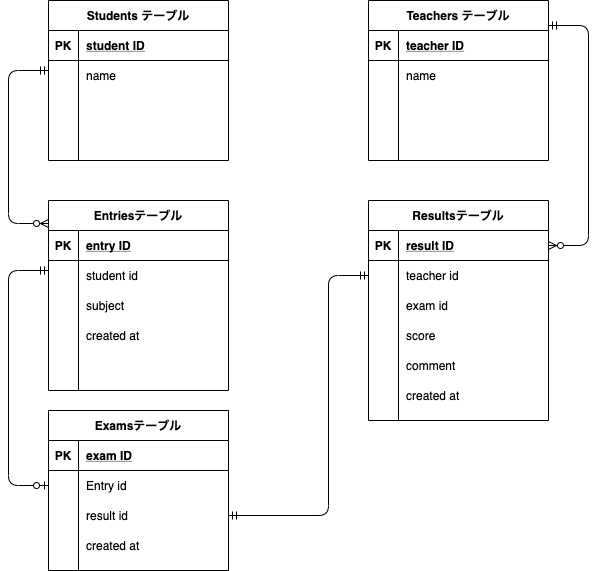

The diagram above was exported from draw.io. Its source (the exported page's mxGraphModel, read from the mxfile embedded in the PNG):
<mxGraphModel dx="898" dy="680" grid="1" gridSize="10" guides="1" tooltips="1" connect="1" arrows="1" fold="1" page="1" pageScale="1" pageWidth="827" pageHeight="1169" math="0" shadow="0">
  <root>
    <mxCell id="0" />
    <mxCell id="1" parent="0" />
    <mxCell id="2" value="Entriesテーブル" style="shape=table;startSize=30;container=1;collapsible=1;childLayout=tableLayout;fixedRows=1;rowLines=0;fontStyle=1;align=center;resizeLast=1;" parent="1" vertex="1">
      <mxGeometry x="240" y="320" width="180" height="190" as="geometry" />
    </mxCell>
    <mxCell id="3" value="" style="shape=partialRectangle;collapsible=0;dropTarget=0;pointerEvents=0;fillColor=none;top=0;left=0;bottom=1;right=0;points=[[0,0.5],[1,0.5]];portConstraint=eastwest;" parent="2" vertex="1">
      <mxGeometry y="30" width="180" height="30" as="geometry" />
    </mxCell>
    <mxCell id="4" value="PK" style="shape=partialRectangle;connectable=0;fillColor=none;top=0;left=0;bottom=0;right=0;fontStyle=1;overflow=hidden;" parent="3" vertex="1">
      <mxGeometry width="30" height="30" as="geometry" />
    </mxCell>
    <mxCell id="5" value="entry ID" style="shape=partialRectangle;connectable=0;fillColor=none;top=0;left=0;bottom=0;right=0;align=left;spacingLeft=6;fontStyle=5;overflow=hidden;" parent="3" vertex="1">
      <mxGeometry x="30" width="150" height="30" as="geometry" />
    </mxCell>
    <mxCell id="6" value="" style="shape=partialRectangle;collapsible=0;dropTarget=0;pointerEvents=0;fillColor=none;top=0;left=0;bottom=0;right=0;points=[[0,0.5],[1,0.5]];portConstraint=eastwest;" parent="2" vertex="1">
      <mxGeometry y="60" width="180" height="30" as="geometry" />
    </mxCell>
    <mxCell id="7" value="" style="shape=partialRectangle;connectable=0;fillColor=none;top=0;left=0;bottom=0;right=0;editable=1;overflow=hidden;" parent="6" vertex="1">
      <mxGeometry width="30" height="30" as="geometry" />
    </mxCell>
    <mxCell id="8" value="student id" style="shape=partialRectangle;connectable=0;fillColor=none;top=0;left=0;bottom=0;right=0;align=left;spacingLeft=6;overflow=hidden;" parent="6" vertex="1">
      <mxGeometry x="30" width="150" height="30" as="geometry" />
    </mxCell>
    <mxCell id="9" value="" style="shape=partialRectangle;collapsible=0;dropTarget=0;pointerEvents=0;fillColor=none;top=0;left=0;bottom=0;right=0;points=[[0,0.5],[1,0.5]];portConstraint=eastwest;" parent="2" vertex="1">
      <mxGeometry y="90" width="180" height="30" as="geometry" />
    </mxCell>
    <mxCell id="10" value="" style="shape=partialRectangle;connectable=0;fillColor=none;top=0;left=0;bottom=0;right=0;editable=1;overflow=hidden;" parent="9" vertex="1">
      <mxGeometry width="30" height="30" as="geometry" />
    </mxCell>
    <mxCell id="11" value="subject " style="shape=partialRectangle;connectable=0;fillColor=none;top=0;left=0;bottom=0;right=0;align=left;spacingLeft=6;overflow=hidden;" parent="9" vertex="1">
      <mxGeometry x="30" width="150" height="30" as="geometry" />
    </mxCell>
    <mxCell id="12" value="" style="shape=partialRectangle;collapsible=0;dropTarget=0;pointerEvents=0;fillColor=none;top=0;left=0;bottom=0;right=0;points=[[0,0.5],[1,0.5]];portConstraint=eastwest;" parent="2" vertex="1">
      <mxGeometry y="120" width="180" height="30" as="geometry" />
    </mxCell>
    <mxCell id="13" value="" style="shape=partialRectangle;connectable=0;fillColor=none;top=0;left=0;bottom=0;right=0;editable=1;overflow=hidden;" parent="12" vertex="1">
      <mxGeometry width="30" height="30" as="geometry" />
    </mxCell>
    <mxCell id="14" value="created at" style="shape=partialRectangle;connectable=0;fillColor=none;top=0;left=0;bottom=0;right=0;align=left;spacingLeft=6;overflow=hidden;" parent="12" vertex="1">
      <mxGeometry x="30" width="150" height="30" as="geometry" />
    </mxCell>
    <mxCell id="15" value="Students テーブル" style="shape=table;startSize=30;container=1;collapsible=1;childLayout=tableLayout;fixedRows=1;rowLines=0;fontStyle=1;align=center;resizeLast=1;" parent="1" vertex="1">
      <mxGeometry x="240" y="120" width="180" height="160" as="geometry" />
    </mxCell>
    <mxCell id="16" value="" style="shape=partialRectangle;collapsible=0;dropTarget=0;pointerEvents=0;fillColor=none;top=0;left=0;bottom=1;right=0;points=[[0,0.5],[1,0.5]];portConstraint=eastwest;" parent="15" vertex="1">
      <mxGeometry y="30" width="180" height="30" as="geometry" />
    </mxCell>
    <mxCell id="17" value="PK" style="shape=partialRectangle;connectable=0;fillColor=none;top=0;left=0;bottom=0;right=0;fontStyle=1;overflow=hidden;" parent="16" vertex="1">
      <mxGeometry width="30" height="30" as="geometry" />
    </mxCell>
    <mxCell id="18" value="student ID" style="shape=partialRectangle;connectable=0;fillColor=none;top=0;left=0;bottom=0;right=0;align=left;spacingLeft=6;fontStyle=5;overflow=hidden;" parent="16" vertex="1">
      <mxGeometry x="30" width="150" height="30" as="geometry" />
    </mxCell>
    <mxCell id="19" value="" style="shape=partialRectangle;collapsible=0;dropTarget=0;pointerEvents=0;fillColor=none;top=0;left=0;bottom=0;right=0;points=[[0,0.5],[1,0.5]];portConstraint=eastwest;" parent="15" vertex="1">
      <mxGeometry y="60" width="180" height="30" as="geometry" />
    </mxCell>
    <mxCell id="20" value="" style="shape=partialRectangle;connectable=0;fillColor=none;top=0;left=0;bottom=0;right=0;editable=1;overflow=hidden;" parent="19" vertex="1">
      <mxGeometry width="30" height="30" as="geometry" />
    </mxCell>
    <mxCell id="21" value="name" style="shape=partialRectangle;connectable=0;fillColor=none;top=0;left=0;bottom=0;right=0;align=left;spacingLeft=6;overflow=hidden;" parent="19" vertex="1">
      <mxGeometry x="30" width="150" height="30" as="geometry" />
    </mxCell>
    <mxCell id="22" value="" style="shape=partialRectangle;collapsible=0;dropTarget=0;pointerEvents=0;fillColor=none;top=0;left=0;bottom=0;right=0;points=[[0,0.5],[1,0.5]];portConstraint=eastwest;" parent="15" vertex="1">
      <mxGeometry y="90" width="180" height="30" as="geometry" />
    </mxCell>
    <mxCell id="23" value="" style="shape=partialRectangle;connectable=0;fillColor=none;top=0;left=0;bottom=0;right=0;editable=1;overflow=hidden;" parent="22" vertex="1">
      <mxGeometry width="30" height="30" as="geometry" />
    </mxCell>
    <mxCell id="24" value="" style="shape=partialRectangle;connectable=0;fillColor=none;top=0;left=0;bottom=0;right=0;align=left;spacingLeft=6;overflow=hidden;" parent="22" vertex="1">
      <mxGeometry x="30" width="150" height="30" as="geometry" />
    </mxCell>
    <mxCell id="25" value="" style="shape=partialRectangle;collapsible=0;dropTarget=0;pointerEvents=0;fillColor=none;top=0;left=0;bottom=0;right=0;points=[[0,0.5],[1,0.5]];portConstraint=eastwest;" parent="15" vertex="1">
      <mxGeometry y="120" width="180" height="30" as="geometry" />
    </mxCell>
    <mxCell id="26" value="" style="shape=partialRectangle;connectable=0;fillColor=none;top=0;left=0;bottom=0;right=0;editable=1;overflow=hidden;" parent="25" vertex="1">
      <mxGeometry width="30" height="30" as="geometry" />
    </mxCell>
    <mxCell id="27" value="" style="shape=partialRectangle;connectable=0;fillColor=none;top=0;left=0;bottom=0;right=0;align=left;spacingLeft=6;overflow=hidden;" parent="25" vertex="1">
      <mxGeometry x="30" width="150" height="30" as="geometry" />
    </mxCell>
    <mxCell id="28" value="Examsテーブル" style="shape=table;startSize=30;container=1;collapsible=1;childLayout=tableLayout;fixedRows=1;rowLines=0;fontStyle=1;align=center;resizeLast=1;" parent="1" vertex="1">
      <mxGeometry x="240" y="530" width="180" height="160" as="geometry" />
    </mxCell>
    <mxCell id="29" value="" style="shape=partialRectangle;collapsible=0;dropTarget=0;pointerEvents=0;fillColor=none;top=0;left=0;bottom=1;right=0;points=[[0,0.5],[1,0.5]];portConstraint=eastwest;" parent="28" vertex="1">
      <mxGeometry y="30" width="180" height="30" as="geometry" />
    </mxCell>
    <mxCell id="30" value="PK" style="shape=partialRectangle;connectable=0;fillColor=none;top=0;left=0;bottom=0;right=0;fontStyle=1;overflow=hidden;" parent="29" vertex="1">
      <mxGeometry width="30" height="30" as="geometry" />
    </mxCell>
    <mxCell id="31" value="exam ID" style="shape=partialRectangle;connectable=0;fillColor=none;top=0;left=0;bottom=0;right=0;align=left;spacingLeft=6;fontStyle=5;overflow=hidden;" parent="29" vertex="1">
      <mxGeometry x="30" width="150" height="30" as="geometry" />
    </mxCell>
    <mxCell id="32" value="" style="shape=partialRectangle;collapsible=0;dropTarget=0;pointerEvents=0;fillColor=none;top=0;left=0;bottom=0;right=0;points=[[0,0.5],[1,0.5]];portConstraint=eastwest;" parent="28" vertex="1">
      <mxGeometry y="60" width="180" height="30" as="geometry" />
    </mxCell>
    <mxCell id="33" value="" style="shape=partialRectangle;connectable=0;fillColor=none;top=0;left=0;bottom=0;right=0;editable=1;overflow=hidden;" parent="32" vertex="1">
      <mxGeometry width="30" height="30" as="geometry" />
    </mxCell>
    <mxCell id="34" value="Entry id" style="shape=partialRectangle;connectable=0;fillColor=none;top=0;left=0;bottom=0;right=0;align=left;spacingLeft=6;overflow=hidden;" parent="32" vertex="1">
      <mxGeometry x="30" width="150" height="30" as="geometry" />
    </mxCell>
    <mxCell id="114" value="" style="shape=partialRectangle;collapsible=0;dropTarget=0;pointerEvents=0;fillColor=none;top=0;left=0;bottom=0;right=0;points=[[0,0.5],[1,0.5]];portConstraint=eastwest;" vertex="1" parent="28">
      <mxGeometry y="90" width="180" height="30" as="geometry" />
    </mxCell>
    <mxCell id="115" value="" style="shape=partialRectangle;connectable=0;fillColor=none;top=0;left=0;bottom=0;right=0;editable=1;overflow=hidden;" vertex="1" parent="114">
      <mxGeometry width="30" height="30" as="geometry" />
    </mxCell>
    <mxCell id="116" value="result id" style="shape=partialRectangle;connectable=0;fillColor=none;top=0;left=0;bottom=0;right=0;align=left;spacingLeft=6;overflow=hidden;" vertex="1" parent="114">
      <mxGeometry x="30" width="150" height="30" as="geometry" />
    </mxCell>
    <mxCell id="41" value="" style="shape=partialRectangle;collapsible=0;dropTarget=0;pointerEvents=0;fillColor=none;top=0;left=0;bottom=0;right=0;points=[[0,0.5],[1,0.5]];portConstraint=eastwest;" parent="28" vertex="1">
      <mxGeometry y="120" width="180" height="30" as="geometry" />
    </mxCell>
    <mxCell id="42" value="" style="shape=partialRectangle;connectable=0;fillColor=none;top=0;left=0;bottom=0;right=0;editable=1;overflow=hidden;" parent="41" vertex="1">
      <mxGeometry width="30" height="30" as="geometry" />
    </mxCell>
    <mxCell id="43" value="created at" style="shape=partialRectangle;connectable=0;fillColor=none;top=0;left=0;bottom=0;right=0;align=left;spacingLeft=6;overflow=hidden;" parent="41" vertex="1">
      <mxGeometry x="30" width="150" height="30" as="geometry" />
    </mxCell>
    <mxCell id="44" value="" style="edgeStyle=orthogonalEdgeStyle;fontSize=12;html=1;endArrow=ERmandOne;endFill=0;startArrow=ERzeroToMany;startFill=1;" parent="1" edge="1">
      <mxGeometry width="100" height="100" relative="1" as="geometry">
        <mxPoint x="240" y="343" as="sourcePoint" />
        <mxPoint x="240" y="190" as="targetPoint" />
        <Array as="points">
          <mxPoint x="200" y="343" />
          <mxPoint x="200" y="190" />
        </Array>
      </mxGeometry>
    </mxCell>
    <mxCell id="45" value="" style="edgeStyle=orthogonalEdgeStyle;fontSize=12;html=1;endArrow=ERmandOne;endFill=0;startArrow=ERmandOne;startFill=0;entryX=0;entryY=0.5;entryDx=0;entryDy=0;exitX=1;exitY=0.5;exitDx=0;exitDy=0;" parent="1" target="110" edge="1">
      <mxGeometry width="100" height="100" relative="1" as="geometry">
        <mxPoint x="420" y="635" as="sourcePoint" />
        <mxPoint x="520" y="200" as="targetPoint" />
        <Array as="points">
          <mxPoint x="520" y="635" />
          <mxPoint x="520" y="395" />
        </Array>
      </mxGeometry>
    </mxCell>
    <mxCell id="46" value="" style="edgeStyle=orthogonalEdgeStyle;fontSize=12;html=1;endArrow=ERmandOne;endFill=0;startArrow=ERzeroToOne;startFill=1;exitX=0;exitY=0.5;exitDx=0;exitDy=0;" parent="1" source="32" edge="1">
      <mxGeometry width="100" height="100" relative="1" as="geometry">
        <mxPoint x="220" y="605" as="sourcePoint" />
        <mxPoint x="240" y="390" as="targetPoint" />
        <Array as="points">
          <mxPoint x="200" y="605" />
          <mxPoint x="200" y="390" />
        </Array>
      </mxGeometry>
    </mxCell>
    <mxCell id="50" value="Teachers テーブル" style="shape=table;startSize=30;container=1;collapsible=1;childLayout=tableLayout;fixedRows=1;rowLines=0;fontStyle=1;align=center;resizeLast=1;" vertex="1" parent="1">
      <mxGeometry x="560" y="120" width="180" height="160" as="geometry" />
    </mxCell>
    <mxCell id="51" value="" style="shape=partialRectangle;collapsible=0;dropTarget=0;pointerEvents=0;fillColor=none;top=0;left=0;bottom=1;right=0;points=[[0,0.5],[1,0.5]];portConstraint=eastwest;" vertex="1" parent="50">
      <mxGeometry y="30" width="180" height="30" as="geometry" />
    </mxCell>
    <mxCell id="52" value="PK" style="shape=partialRectangle;connectable=0;fillColor=none;top=0;left=0;bottom=0;right=0;fontStyle=1;overflow=hidden;" vertex="1" parent="51">
      <mxGeometry width="30" height="30" as="geometry" />
    </mxCell>
    <mxCell id="53" value="teacher ID" style="shape=partialRectangle;connectable=0;fillColor=none;top=0;left=0;bottom=0;right=0;align=left;spacingLeft=6;fontStyle=5;overflow=hidden;" vertex="1" parent="51">
      <mxGeometry x="30" width="150" height="30" as="geometry" />
    </mxCell>
    <mxCell id="54" value="" style="shape=partialRectangle;collapsible=0;dropTarget=0;pointerEvents=0;fillColor=none;top=0;left=0;bottom=0;right=0;points=[[0,0.5],[1,0.5]];portConstraint=eastwest;" vertex="1" parent="50">
      <mxGeometry y="60" width="180" height="30" as="geometry" />
    </mxCell>
    <mxCell id="55" value="" style="shape=partialRectangle;connectable=0;fillColor=none;top=0;left=0;bottom=0;right=0;editable=1;overflow=hidden;" vertex="1" parent="54">
      <mxGeometry width="30" height="30" as="geometry" />
    </mxCell>
    <mxCell id="56" value="name" style="shape=partialRectangle;connectable=0;fillColor=none;top=0;left=0;bottom=0;right=0;align=left;spacingLeft=6;overflow=hidden;" vertex="1" parent="54">
      <mxGeometry x="30" width="150" height="30" as="geometry" />
    </mxCell>
    <mxCell id="57" value="" style="shape=partialRectangle;collapsible=0;dropTarget=0;pointerEvents=0;fillColor=none;top=0;left=0;bottom=0;right=0;points=[[0,0.5],[1,0.5]];portConstraint=eastwest;" vertex="1" parent="50">
      <mxGeometry y="90" width="180" height="30" as="geometry" />
    </mxCell>
    <mxCell id="58" value="" style="shape=partialRectangle;connectable=0;fillColor=none;top=0;left=0;bottom=0;right=0;editable=1;overflow=hidden;" vertex="1" parent="57">
      <mxGeometry width="30" height="30" as="geometry" />
    </mxCell>
    <mxCell id="59" value="" style="shape=partialRectangle;connectable=0;fillColor=none;top=0;left=0;bottom=0;right=0;align=left;spacingLeft=6;overflow=hidden;" vertex="1" parent="57">
      <mxGeometry x="30" width="150" height="30" as="geometry" />
    </mxCell>
    <mxCell id="60" value="" style="shape=partialRectangle;collapsible=0;dropTarget=0;pointerEvents=0;fillColor=none;top=0;left=0;bottom=0;right=0;points=[[0,0.5],[1,0.5]];portConstraint=eastwest;" vertex="1" parent="50">
      <mxGeometry y="120" width="180" height="30" as="geometry" />
    </mxCell>
    <mxCell id="61" value="" style="shape=partialRectangle;connectable=0;fillColor=none;top=0;left=0;bottom=0;right=0;editable=1;overflow=hidden;" vertex="1" parent="60">
      <mxGeometry width="30" height="30" as="geometry" />
    </mxCell>
    <mxCell id="62" value="" style="shape=partialRectangle;connectable=0;fillColor=none;top=0;left=0;bottom=0;right=0;align=left;spacingLeft=6;overflow=hidden;" vertex="1" parent="60">
      <mxGeometry x="30" width="150" height="30" as="geometry" />
    </mxCell>
    <mxCell id="63" value="Resultsテーブル" style="shape=table;startSize=30;container=1;collapsible=1;childLayout=tableLayout;fixedRows=1;rowLines=0;fontStyle=1;align=center;resizeLast=1;" vertex="1" parent="1">
      <mxGeometry x="560" y="320" width="180" height="220" as="geometry" />
    </mxCell>
    <mxCell id="64" value="" style="shape=partialRectangle;collapsible=0;dropTarget=0;pointerEvents=0;fillColor=none;top=0;left=0;bottom=1;right=0;points=[[0,0.5],[1,0.5]];portConstraint=eastwest;" vertex="1" parent="63">
      <mxGeometry y="30" width="180" height="30" as="geometry" />
    </mxCell>
    <mxCell id="65" value="PK" style="shape=partialRectangle;connectable=0;fillColor=none;top=0;left=0;bottom=0;right=0;fontStyle=1;overflow=hidden;" vertex="1" parent="64">
      <mxGeometry width="30" height="30" as="geometry" />
    </mxCell>
    <mxCell id="66" value="result ID" style="shape=partialRectangle;connectable=0;fillColor=none;top=0;left=0;bottom=0;right=0;align=left;spacingLeft=6;fontStyle=5;overflow=hidden;" vertex="1" parent="64">
      <mxGeometry x="30" width="150" height="30" as="geometry" />
    </mxCell>
    <mxCell id="110" value="" style="shape=partialRectangle;collapsible=0;dropTarget=0;pointerEvents=0;fillColor=none;top=0;left=0;bottom=0;right=0;points=[[0,0.5],[1,0.5]];portConstraint=eastwest;" vertex="1" parent="63">
      <mxGeometry y="60" width="180" height="30" as="geometry" />
    </mxCell>
    <mxCell id="111" value="" style="shape=partialRectangle;connectable=0;fillColor=none;top=0;left=0;bottom=0;right=0;editable=1;overflow=hidden;" vertex="1" parent="110">
      <mxGeometry width="30" height="30" as="geometry" />
    </mxCell>
    <mxCell id="112" value="teacher id" style="shape=partialRectangle;connectable=0;fillColor=none;top=0;left=0;bottom=0;right=0;align=left;spacingLeft=6;overflow=hidden;" vertex="1" parent="110">
      <mxGeometry x="30" width="150" height="30" as="geometry" />
    </mxCell>
    <mxCell id="67" value="" style="shape=partialRectangle;collapsible=0;dropTarget=0;pointerEvents=0;fillColor=none;top=0;left=0;bottom=0;right=0;points=[[0,0.5],[1,0.5]];portConstraint=eastwest;" vertex="1" parent="63">
      <mxGeometry y="90" width="180" height="30" as="geometry" />
    </mxCell>
    <mxCell id="68" value="" style="shape=partialRectangle;connectable=0;fillColor=none;top=0;left=0;bottom=0;right=0;editable=1;overflow=hidden;" vertex="1" parent="67">
      <mxGeometry width="30" height="30" as="geometry" />
    </mxCell>
    <mxCell id="69" value="exam id" style="shape=partialRectangle;connectable=0;fillColor=none;top=0;left=0;bottom=0;right=0;align=left;spacingLeft=6;overflow=hidden;" vertex="1" parent="67">
      <mxGeometry x="30" width="150" height="30" as="geometry" />
    </mxCell>
    <mxCell id="103" value="" style="shape=partialRectangle;collapsible=0;dropTarget=0;pointerEvents=0;fillColor=none;top=0;left=0;bottom=0;right=0;points=[[0,0.5],[1,0.5]];portConstraint=eastwest;" vertex="1" parent="63">
      <mxGeometry y="120" width="180" height="30" as="geometry" />
    </mxCell>
    <mxCell id="104" value="" style="shape=partialRectangle;connectable=0;fillColor=none;top=0;left=0;bottom=0;right=0;editable=1;overflow=hidden;" vertex="1" parent="103">
      <mxGeometry width="30" height="30" as="geometry" />
    </mxCell>
    <mxCell id="105" value="score" style="shape=partialRectangle;connectable=0;fillColor=none;top=0;left=0;bottom=0;right=0;align=left;spacingLeft=6;overflow=hidden;" vertex="1" parent="103">
      <mxGeometry x="30" width="150" height="30" as="geometry" />
    </mxCell>
    <mxCell id="106" value="" style="shape=partialRectangle;collapsible=0;dropTarget=0;pointerEvents=0;fillColor=none;top=0;left=0;bottom=0;right=0;points=[[0,0.5],[1,0.5]];portConstraint=eastwest;" vertex="1" parent="63">
      <mxGeometry y="150" width="180" height="30" as="geometry" />
    </mxCell>
    <mxCell id="107" value="" style="shape=partialRectangle;connectable=0;fillColor=none;top=0;left=0;bottom=0;right=0;editable=1;overflow=hidden;" vertex="1" parent="106">
      <mxGeometry width="30" height="30" as="geometry" />
    </mxCell>
    <mxCell id="108" value="comment" style="shape=partialRectangle;connectable=0;fillColor=none;top=0;left=0;bottom=0;right=0;align=left;spacingLeft=6;overflow=hidden;" vertex="1" parent="106">
      <mxGeometry x="30" width="150" height="30" as="geometry" />
    </mxCell>
    <mxCell id="73" value="" style="shape=partialRectangle;collapsible=0;dropTarget=0;pointerEvents=0;fillColor=none;top=0;left=0;bottom=0;right=0;points=[[0,0.5],[1,0.5]];portConstraint=eastwest;" vertex="1" parent="63">
      <mxGeometry y="180" width="180" height="30" as="geometry" />
    </mxCell>
    <mxCell id="74" value="" style="shape=partialRectangle;connectable=0;fillColor=none;top=0;left=0;bottom=0;right=0;editable=1;overflow=hidden;" vertex="1" parent="73">
      <mxGeometry width="30" height="30" as="geometry" />
    </mxCell>
    <mxCell id="75" value="created at" style="shape=partialRectangle;connectable=0;fillColor=none;top=0;left=0;bottom=0;right=0;align=left;spacingLeft=6;overflow=hidden;" vertex="1" parent="73">
      <mxGeometry x="30" width="150" height="30" as="geometry" />
    </mxCell>
    <mxCell id="117" value="" style="edgeStyle=orthogonalEdgeStyle;fontSize=12;html=1;endArrow=ERmandOne;endFill=0;startArrow=ERzeroToMany;startFill=1;entryX=1;entryY=0.5;entryDx=0;entryDy=0;exitX=1;exitY=0.5;exitDx=0;exitDy=0;" edge="1" parent="1" source="64">
      <mxGeometry width="100" height="100" relative="1" as="geometry">
        <mxPoint x="750" y="430" as="sourcePoint" />
        <mxPoint x="740" y="145" as="targetPoint" />
        <Array as="points">
          <mxPoint x="780" y="365" />
          <mxPoint x="780" y="145" />
        </Array>
      </mxGeometry>
    </mxCell>
  </root>
</mxGraphModel>